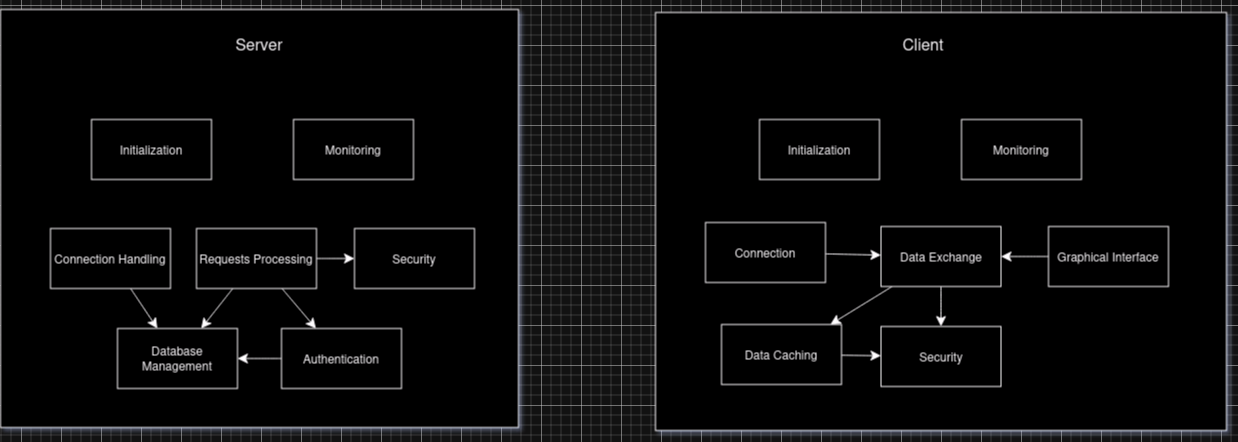

The diagram above was exported from draw.io. Its source (the exported page's mxGraphModel, read from the mxfile embedded in the PNG):
<mxGraphModel dx="1048" dy="1692" grid="0" gridSize="10" guides="1" tooltips="1" connect="1" arrows="1" fold="1" page="0" pageScale="1" pageWidth="827" pageHeight="1169" math="0" shadow="0">
  <root>
    <mxCell id="0" />
    <mxCell id="1" parent="0" />
    <mxCell id="zRWo85RnMLxeJ7mNagCS-2" value="" style="rounded=0;whiteSpace=wrap;html=1;" vertex="1" parent="1">
      <mxGeometry x="100" y="-156" width="518" height="418" as="geometry" />
    </mxCell>
    <mxCell id="zRWo85RnMLxeJ7mNagCS-3" value="Initialization" style="rounded=0;whiteSpace=wrap;html=1;" vertex="1" parent="1">
      <mxGeometry x="191" y="-46" width="120" height="60" as="geometry" />
    </mxCell>
    <mxCell id="zRWo85RnMLxeJ7mNagCS-9" style="edgeStyle=none;curved=1;rounded=0;orthogonalLoop=1;jettySize=auto;html=1;fontSize=12;startSize=8;endSize=8;" edge="1" parent="1" source="zRWo85RnMLxeJ7mNagCS-4" target="zRWo85RnMLxeJ7mNagCS-7">
      <mxGeometry relative="1" as="geometry" />
    </mxCell>
    <mxCell id="zRWo85RnMLxeJ7mNagCS-4" value="Connection Handling" style="rounded=0;whiteSpace=wrap;html=1;" vertex="1" parent="1">
      <mxGeometry x="150" y="63" width="120" height="60" as="geometry" />
    </mxCell>
    <mxCell id="zRWo85RnMLxeJ7mNagCS-10" style="edgeStyle=none;curved=1;rounded=0;orthogonalLoop=1;jettySize=auto;html=1;fontSize=12;startSize=8;endSize=8;" edge="1" parent="1" source="zRWo85RnMLxeJ7mNagCS-5" target="zRWo85RnMLxeJ7mNagCS-7">
      <mxGeometry relative="1" as="geometry" />
    </mxCell>
    <mxCell id="zRWo85RnMLxeJ7mNagCS-12" style="edgeStyle=none;curved=1;rounded=0;orthogonalLoop=1;jettySize=auto;html=1;fontSize=12;startSize=8;endSize=8;" edge="1" parent="1" source="zRWo85RnMLxeJ7mNagCS-5" target="zRWo85RnMLxeJ7mNagCS-6">
      <mxGeometry relative="1" as="geometry" />
    </mxCell>
    <mxCell id="zRWo85RnMLxeJ7mNagCS-14" style="edgeStyle=none;curved=1;rounded=0;orthogonalLoop=1;jettySize=auto;html=1;fontSize=12;startSize=8;endSize=8;" edge="1" parent="1" source="zRWo85RnMLxeJ7mNagCS-5" target="zRWo85RnMLxeJ7mNagCS-13">
      <mxGeometry relative="1" as="geometry" />
    </mxCell>
    <mxCell id="zRWo85RnMLxeJ7mNagCS-5" value="Requests Processing" style="rounded=0;whiteSpace=wrap;html=1;" vertex="1" parent="1">
      <mxGeometry x="296" y="63" width="120" height="60" as="geometry" />
    </mxCell>
    <mxCell id="zRWo85RnMLxeJ7mNagCS-11" style="edgeStyle=none;curved=1;rounded=0;orthogonalLoop=1;jettySize=auto;html=1;fontSize=12;startSize=8;endSize=8;" edge="1" parent="1" source="zRWo85RnMLxeJ7mNagCS-6" target="zRWo85RnMLxeJ7mNagCS-7">
      <mxGeometry relative="1" as="geometry" />
    </mxCell>
    <mxCell id="zRWo85RnMLxeJ7mNagCS-6" value="Authentication" style="rounded=0;whiteSpace=wrap;html=1;" vertex="1" parent="1">
      <mxGeometry x="381" y="163" width="120" height="60" as="geometry" />
    </mxCell>
    <mxCell id="zRWo85RnMLxeJ7mNagCS-7" value="Database Management" style="rounded=0;whiteSpace=wrap;html=1;" vertex="1" parent="1">
      <mxGeometry x="217" y="163" width="120" height="60" as="geometry" />
    </mxCell>
    <mxCell id="zRWo85RnMLxeJ7mNagCS-13" value="Security" style="rounded=0;whiteSpace=wrap;html=1;" vertex="1" parent="1">
      <mxGeometry x="454" y="63" width="120" height="60" as="geometry" />
    </mxCell>
    <mxCell id="zRWo85RnMLxeJ7mNagCS-15" style="edgeStyle=none;curved=1;rounded=0;orthogonalLoop=1;jettySize=auto;html=1;exitX=0.5;exitY=0;exitDx=0;exitDy=0;fontSize=12;startSize=8;endSize=8;" edge="1" parent="1" source="zRWo85RnMLxeJ7mNagCS-2" target="zRWo85RnMLxeJ7mNagCS-2">
      <mxGeometry relative="1" as="geometry" />
    </mxCell>
    <mxCell id="zRWo85RnMLxeJ7mNagCS-16" value="Server" style="text;html=1;align=center;verticalAlign=middle;whiteSpace=wrap;rounded=0;fontSize=16;" vertex="1" parent="1">
      <mxGeometry x="329" y="-137" width="60" height="30" as="geometry" />
    </mxCell>
    <mxCell id="zRWo85RnMLxeJ7mNagCS-17" value="" style="rounded=0;whiteSpace=wrap;html=1;" vertex="1" parent="1">
      <mxGeometry x="755" y="-153" width="571" height="418" as="geometry" />
    </mxCell>
    <mxCell id="zRWo85RnMLxeJ7mNagCS-18" value="Monitoring" style="rounded=0;whiteSpace=wrap;html=1;" vertex="1" parent="1">
      <mxGeometry x="393" y="-46" width="120" height="60" as="geometry" />
    </mxCell>
    <mxCell id="zRWo85RnMLxeJ7mNagCS-22" value="Initialization" style="rounded=0;whiteSpace=wrap;html=1;" vertex="1" parent="1">
      <mxGeometry x="859" y="-46" width="120" height="60" as="geometry" />
    </mxCell>
    <mxCell id="zRWo85RnMLxeJ7mNagCS-23" value="Monitoring" style="rounded=0;whiteSpace=wrap;html=1;" vertex="1" parent="1">
      <mxGeometry x="1061" y="-46" width="120" height="60" as="geometry" />
    </mxCell>
    <mxCell id="zRWo85RnMLxeJ7mNagCS-24" value="Client" style="text;html=1;align=center;verticalAlign=middle;whiteSpace=wrap;rounded=0;fontSize=16;" vertex="1" parent="1">
      <mxGeometry x="993" y="-137" width="60" height="30" as="geometry" />
    </mxCell>
    <mxCell id="zRWo85RnMLxeJ7mNagCS-34" style="edgeStyle=none;curved=1;rounded=0;orthogonalLoop=1;jettySize=auto;html=1;fontSize=12;startSize=8;endSize=8;" edge="1" parent="1" source="zRWo85RnMLxeJ7mNagCS-25" target="zRWo85RnMLxeJ7mNagCS-27">
      <mxGeometry relative="1" as="geometry" />
    </mxCell>
    <mxCell id="zRWo85RnMLxeJ7mNagCS-25" value="Connection" style="rounded=0;whiteSpace=wrap;html=1;" vertex="1" parent="1">
      <mxGeometry x="805" y="57" width="120" height="60" as="geometry" />
    </mxCell>
    <mxCell id="zRWo85RnMLxeJ7mNagCS-32" style="edgeStyle=none;curved=1;rounded=0;orthogonalLoop=1;jettySize=auto;html=1;fontSize=12;startSize=8;endSize=8;" edge="1" parent="1" source="zRWo85RnMLxeJ7mNagCS-26" target="zRWo85RnMLxeJ7mNagCS-29">
      <mxGeometry relative="1" as="geometry" />
    </mxCell>
    <mxCell id="zRWo85RnMLxeJ7mNagCS-26" value="Data Caching" style="rounded=0;whiteSpace=wrap;html=1;" vertex="1" parent="1">
      <mxGeometry x="821" y="159" width="120" height="60" as="geometry" />
    </mxCell>
    <mxCell id="zRWo85RnMLxeJ7mNagCS-31" style="edgeStyle=none;curved=1;rounded=0;orthogonalLoop=1;jettySize=auto;html=1;entryX=0.5;entryY=0;entryDx=0;entryDy=0;fontSize=12;startSize=8;endSize=8;" edge="1" parent="1" source="zRWo85RnMLxeJ7mNagCS-27" target="zRWo85RnMLxeJ7mNagCS-29">
      <mxGeometry relative="1" as="geometry" />
    </mxCell>
    <mxCell id="zRWo85RnMLxeJ7mNagCS-33" style="edgeStyle=none;curved=1;rounded=0;orthogonalLoop=1;jettySize=auto;html=1;fontSize=12;startSize=8;endSize=8;" edge="1" parent="1" source="zRWo85RnMLxeJ7mNagCS-27" target="zRWo85RnMLxeJ7mNagCS-26">
      <mxGeometry relative="1" as="geometry" />
    </mxCell>
    <mxCell id="zRWo85RnMLxeJ7mNagCS-27" value="Data Exchange" style="rounded=0;whiteSpace=wrap;html=1;" vertex="1" parent="1">
      <mxGeometry x="980.5" y="61" width="120" height="60" as="geometry" />
    </mxCell>
    <mxCell id="zRWo85RnMLxeJ7mNagCS-30" style="edgeStyle=none;curved=1;rounded=0;orthogonalLoop=1;jettySize=auto;html=1;fontSize=12;startSize=8;endSize=8;" edge="1" parent="1" source="zRWo85RnMLxeJ7mNagCS-28" target="zRWo85RnMLxeJ7mNagCS-27">
      <mxGeometry relative="1" as="geometry" />
    </mxCell>
    <mxCell id="zRWo85RnMLxeJ7mNagCS-28" value="Graphical Interface" style="rounded=0;whiteSpace=wrap;html=1;" vertex="1" parent="1">
      <mxGeometry x="1148" y="61" width="120" height="60" as="geometry" />
    </mxCell>
    <mxCell id="zRWo85RnMLxeJ7mNagCS-29" value="Security" style="rounded=0;whiteSpace=wrap;html=1;" vertex="1" parent="1">
      <mxGeometry x="980.5" y="161" width="120" height="60" as="geometry" />
    </mxCell>
  </root>
</mxGraphModel>